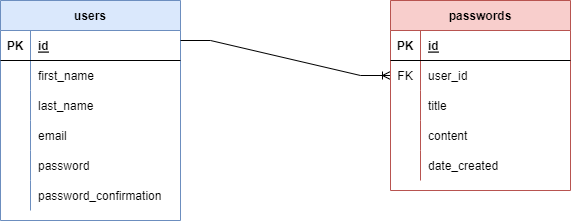

The diagram above was exported from draw.io. Its source (the exported page's mxGraphModel, read from the mxfile embedded in the PNG):
<mxGraphModel dx="1422" dy="786" grid="1" gridSize="10" guides="1" tooltips="1" connect="1" arrows="1" fold="1" page="1" pageScale="1" pageWidth="850" pageHeight="1100" math="0" shadow="0">
  <root>
    <mxCell id="0" />
    <mxCell id="1" parent="0" />
    <mxCell id="euEiYhqSBnp44WBVtll9-1" value="users" style="shape=table;startSize=30;container=1;collapsible=1;childLayout=tableLayout;fixedRows=1;rowLines=0;fontStyle=1;align=center;resizeLast=1;fillColor=#dae8fc;strokeColor=#6c8ebf;" vertex="1" parent="1">
      <mxGeometry x="120" y="80" width="180" height="220" as="geometry" />
    </mxCell>
    <mxCell id="euEiYhqSBnp44WBVtll9-2" value="" style="shape=tableRow;horizontal=0;startSize=0;swimlaneHead=0;swimlaneBody=0;fillColor=none;collapsible=0;dropTarget=0;points=[[0,0.5],[1,0.5]];portConstraint=eastwest;top=0;left=0;right=0;bottom=1;" vertex="1" parent="euEiYhqSBnp44WBVtll9-1">
      <mxGeometry y="30" width="180" height="30" as="geometry" />
    </mxCell>
    <mxCell id="euEiYhqSBnp44WBVtll9-3" value="PK" style="shape=partialRectangle;connectable=0;fillColor=none;top=0;left=0;bottom=0;right=0;fontStyle=1;overflow=hidden;" vertex="1" parent="euEiYhqSBnp44WBVtll9-2">
      <mxGeometry width="30" height="30" as="geometry">
        <mxRectangle width="30" height="30" as="alternateBounds" />
      </mxGeometry>
    </mxCell>
    <mxCell id="euEiYhqSBnp44WBVtll9-4" value="id" style="shape=partialRectangle;connectable=0;fillColor=none;top=0;left=0;bottom=0;right=0;align=left;spacingLeft=6;fontStyle=5;overflow=hidden;" vertex="1" parent="euEiYhqSBnp44WBVtll9-2">
      <mxGeometry x="30" width="150" height="30" as="geometry">
        <mxRectangle width="150" height="30" as="alternateBounds" />
      </mxGeometry>
    </mxCell>
    <mxCell id="euEiYhqSBnp44WBVtll9-5" value="" style="shape=tableRow;horizontal=0;startSize=0;swimlaneHead=0;swimlaneBody=0;fillColor=none;collapsible=0;dropTarget=0;points=[[0,0.5],[1,0.5]];portConstraint=eastwest;top=0;left=0;right=0;bottom=0;" vertex="1" parent="euEiYhqSBnp44WBVtll9-1">
      <mxGeometry y="60" width="180" height="30" as="geometry" />
    </mxCell>
    <mxCell id="euEiYhqSBnp44WBVtll9-6" value="" style="shape=partialRectangle;connectable=0;fillColor=none;top=0;left=0;bottom=0;right=0;editable=1;overflow=hidden;" vertex="1" parent="euEiYhqSBnp44WBVtll9-5">
      <mxGeometry width="30" height="30" as="geometry">
        <mxRectangle width="30" height="30" as="alternateBounds" />
      </mxGeometry>
    </mxCell>
    <mxCell id="euEiYhqSBnp44WBVtll9-7" value="first_name" style="shape=partialRectangle;connectable=0;fillColor=none;top=0;left=0;bottom=0;right=0;align=left;spacingLeft=6;overflow=hidden;" vertex="1" parent="euEiYhqSBnp44WBVtll9-5">
      <mxGeometry x="30" width="150" height="30" as="geometry">
        <mxRectangle width="150" height="30" as="alternateBounds" />
      </mxGeometry>
    </mxCell>
    <mxCell id="euEiYhqSBnp44WBVtll9-8" value="" style="shape=tableRow;horizontal=0;startSize=0;swimlaneHead=0;swimlaneBody=0;fillColor=none;collapsible=0;dropTarget=0;points=[[0,0.5],[1,0.5]];portConstraint=eastwest;top=0;left=0;right=0;bottom=0;" vertex="1" parent="euEiYhqSBnp44WBVtll9-1">
      <mxGeometry y="90" width="180" height="30" as="geometry" />
    </mxCell>
    <mxCell id="euEiYhqSBnp44WBVtll9-9" value="" style="shape=partialRectangle;connectable=0;fillColor=none;top=0;left=0;bottom=0;right=0;editable=1;overflow=hidden;" vertex="1" parent="euEiYhqSBnp44WBVtll9-8">
      <mxGeometry width="30" height="30" as="geometry">
        <mxRectangle width="30" height="30" as="alternateBounds" />
      </mxGeometry>
    </mxCell>
    <mxCell id="euEiYhqSBnp44WBVtll9-10" value="last_name" style="shape=partialRectangle;connectable=0;fillColor=none;top=0;left=0;bottom=0;right=0;align=left;spacingLeft=6;overflow=hidden;" vertex="1" parent="euEiYhqSBnp44WBVtll9-8">
      <mxGeometry x="30" width="150" height="30" as="geometry">
        <mxRectangle width="150" height="30" as="alternateBounds" />
      </mxGeometry>
    </mxCell>
    <mxCell id="euEiYhqSBnp44WBVtll9-29" value="" style="shape=tableRow;horizontal=0;startSize=0;swimlaneHead=0;swimlaneBody=0;fillColor=none;collapsible=0;dropTarget=0;points=[[0,0.5],[1,0.5]];portConstraint=eastwest;top=0;left=0;right=0;bottom=0;" vertex="1" parent="euEiYhqSBnp44WBVtll9-1">
      <mxGeometry y="120" width="180" height="30" as="geometry" />
    </mxCell>
    <mxCell id="euEiYhqSBnp44WBVtll9-30" value="" style="shape=partialRectangle;connectable=0;fillColor=none;top=0;left=0;bottom=0;right=0;editable=1;overflow=hidden;" vertex="1" parent="euEiYhqSBnp44WBVtll9-29">
      <mxGeometry width="30" height="30" as="geometry">
        <mxRectangle width="30" height="30" as="alternateBounds" />
      </mxGeometry>
    </mxCell>
    <mxCell id="euEiYhqSBnp44WBVtll9-31" value="email" style="shape=partialRectangle;connectable=0;fillColor=none;top=0;left=0;bottom=0;right=0;align=left;spacingLeft=6;overflow=hidden;" vertex="1" parent="euEiYhqSBnp44WBVtll9-29">
      <mxGeometry x="30" width="150" height="30" as="geometry">
        <mxRectangle width="150" height="30" as="alternateBounds" />
      </mxGeometry>
    </mxCell>
    <mxCell id="euEiYhqSBnp44WBVtll9-32" value="" style="shape=tableRow;horizontal=0;startSize=0;swimlaneHead=0;swimlaneBody=0;fillColor=none;collapsible=0;dropTarget=0;points=[[0,0.5],[1,0.5]];portConstraint=eastwest;top=0;left=0;right=0;bottom=0;" vertex="1" parent="euEiYhqSBnp44WBVtll9-1">
      <mxGeometry y="150" width="180" height="30" as="geometry" />
    </mxCell>
    <mxCell id="euEiYhqSBnp44WBVtll9-33" value="" style="shape=partialRectangle;connectable=0;fillColor=none;top=0;left=0;bottom=0;right=0;editable=1;overflow=hidden;" vertex="1" parent="euEiYhqSBnp44WBVtll9-32">
      <mxGeometry width="30" height="30" as="geometry">
        <mxRectangle width="30" height="30" as="alternateBounds" />
      </mxGeometry>
    </mxCell>
    <mxCell id="euEiYhqSBnp44WBVtll9-34" value="password" style="shape=partialRectangle;connectable=0;fillColor=none;top=0;left=0;bottom=0;right=0;align=left;spacingLeft=6;overflow=hidden;" vertex="1" parent="euEiYhqSBnp44WBVtll9-32">
      <mxGeometry x="30" width="150" height="30" as="geometry">
        <mxRectangle width="150" height="30" as="alternateBounds" />
      </mxGeometry>
    </mxCell>
    <mxCell id="euEiYhqSBnp44WBVtll9-48" value="" style="shape=tableRow;horizontal=0;startSize=0;swimlaneHead=0;swimlaneBody=0;fillColor=none;collapsible=0;dropTarget=0;points=[[0,0.5],[1,0.5]];portConstraint=eastwest;top=0;left=0;right=0;bottom=0;" vertex="1" parent="euEiYhqSBnp44WBVtll9-1">
      <mxGeometry y="180" width="180" height="30" as="geometry" />
    </mxCell>
    <mxCell id="euEiYhqSBnp44WBVtll9-49" value="" style="shape=partialRectangle;connectable=0;fillColor=none;top=0;left=0;bottom=0;right=0;editable=1;overflow=hidden;" vertex="1" parent="euEiYhqSBnp44WBVtll9-48">
      <mxGeometry width="30" height="30" as="geometry">
        <mxRectangle width="30" height="30" as="alternateBounds" />
      </mxGeometry>
    </mxCell>
    <mxCell id="euEiYhqSBnp44WBVtll9-50" value="password_confirmation" style="shape=partialRectangle;connectable=0;fillColor=none;top=0;left=0;bottom=0;right=0;align=left;spacingLeft=6;overflow=hidden;" vertex="1" parent="euEiYhqSBnp44WBVtll9-48">
      <mxGeometry x="30" width="150" height="30" as="geometry">
        <mxRectangle width="150" height="30" as="alternateBounds" />
      </mxGeometry>
    </mxCell>
    <mxCell id="euEiYhqSBnp44WBVtll9-14" value="" style="edgeStyle=entityRelationEdgeStyle;fontSize=12;html=1;endArrow=ERoneToMany;rounded=0;entryX=0;entryY=0.5;entryDx=0;entryDy=0;" edge="1" parent="1" target="euEiYhqSBnp44WBVtll9-39">
      <mxGeometry width="100" height="100" relative="1" as="geometry">
        <mxPoint x="300" y="120" as="sourcePoint" />
        <mxPoint x="400" y="20" as="targetPoint" />
      </mxGeometry>
    </mxCell>
    <mxCell id="euEiYhqSBnp44WBVtll9-35" value="passwords" style="shape=table;startSize=30;container=1;collapsible=1;childLayout=tableLayout;fixedRows=1;rowLines=0;fontStyle=1;align=center;resizeLast=1;fillColor=#f8cecc;strokeColor=#b85450;" vertex="1" parent="1">
      <mxGeometry x="510" y="80" width="180" height="190" as="geometry" />
    </mxCell>
    <mxCell id="euEiYhqSBnp44WBVtll9-36" value="" style="shape=tableRow;horizontal=0;startSize=0;swimlaneHead=0;swimlaneBody=0;fillColor=none;collapsible=0;dropTarget=0;points=[[0,0.5],[1,0.5]];portConstraint=eastwest;top=0;left=0;right=0;bottom=1;" vertex="1" parent="euEiYhqSBnp44WBVtll9-35">
      <mxGeometry y="30" width="180" height="30" as="geometry" />
    </mxCell>
    <mxCell id="euEiYhqSBnp44WBVtll9-37" value="PK" style="shape=partialRectangle;connectable=0;fillColor=none;top=0;left=0;bottom=0;right=0;fontStyle=1;overflow=hidden;" vertex="1" parent="euEiYhqSBnp44WBVtll9-36">
      <mxGeometry width="30" height="30" as="geometry">
        <mxRectangle width="30" height="30" as="alternateBounds" />
      </mxGeometry>
    </mxCell>
    <mxCell id="euEiYhqSBnp44WBVtll9-38" value="id" style="shape=partialRectangle;connectable=0;fillColor=none;top=0;left=0;bottom=0;right=0;align=left;spacingLeft=6;fontStyle=5;overflow=hidden;" vertex="1" parent="euEiYhqSBnp44WBVtll9-36">
      <mxGeometry x="30" width="150" height="30" as="geometry">
        <mxRectangle width="150" height="30" as="alternateBounds" />
      </mxGeometry>
    </mxCell>
    <mxCell id="euEiYhqSBnp44WBVtll9-39" value="" style="shape=tableRow;horizontal=0;startSize=0;swimlaneHead=0;swimlaneBody=0;fillColor=none;collapsible=0;dropTarget=0;points=[[0,0.5],[1,0.5]];portConstraint=eastwest;top=0;left=0;right=0;bottom=0;" vertex="1" parent="euEiYhqSBnp44WBVtll9-35">
      <mxGeometry y="60" width="180" height="30" as="geometry" />
    </mxCell>
    <mxCell id="euEiYhqSBnp44WBVtll9-40" value="FK" style="shape=partialRectangle;connectable=0;fillColor=none;top=0;left=0;bottom=0;right=0;editable=1;overflow=hidden;" vertex="1" parent="euEiYhqSBnp44WBVtll9-39">
      <mxGeometry width="30" height="30" as="geometry">
        <mxRectangle width="30" height="30" as="alternateBounds" />
      </mxGeometry>
    </mxCell>
    <mxCell id="euEiYhqSBnp44WBVtll9-41" value="user_id" style="shape=partialRectangle;connectable=0;fillColor=none;top=0;left=0;bottom=0;right=0;align=left;spacingLeft=6;overflow=hidden;" vertex="1" parent="euEiYhqSBnp44WBVtll9-39">
      <mxGeometry x="30" width="150" height="30" as="geometry">
        <mxRectangle width="150" height="30" as="alternateBounds" />
      </mxGeometry>
    </mxCell>
    <mxCell id="euEiYhqSBnp44WBVtll9-42" value="" style="shape=tableRow;horizontal=0;startSize=0;swimlaneHead=0;swimlaneBody=0;fillColor=none;collapsible=0;dropTarget=0;points=[[0,0.5],[1,0.5]];portConstraint=eastwest;top=0;left=0;right=0;bottom=0;" vertex="1" parent="euEiYhqSBnp44WBVtll9-35">
      <mxGeometry y="90" width="180" height="30" as="geometry" />
    </mxCell>
    <mxCell id="euEiYhqSBnp44WBVtll9-43" value="" style="shape=partialRectangle;connectable=0;fillColor=none;top=0;left=0;bottom=0;right=0;editable=1;overflow=hidden;" vertex="1" parent="euEiYhqSBnp44WBVtll9-42">
      <mxGeometry width="30" height="30" as="geometry">
        <mxRectangle width="30" height="30" as="alternateBounds" />
      </mxGeometry>
    </mxCell>
    <mxCell id="euEiYhqSBnp44WBVtll9-44" value="title" style="shape=partialRectangle;connectable=0;fillColor=none;top=0;left=0;bottom=0;right=0;align=left;spacingLeft=6;overflow=hidden;" vertex="1" parent="euEiYhqSBnp44WBVtll9-42">
      <mxGeometry x="30" width="150" height="30" as="geometry">
        <mxRectangle width="150" height="30" as="alternateBounds" />
      </mxGeometry>
    </mxCell>
    <mxCell id="euEiYhqSBnp44WBVtll9-45" value="" style="shape=tableRow;horizontal=0;startSize=0;swimlaneHead=0;swimlaneBody=0;fillColor=none;collapsible=0;dropTarget=0;points=[[0,0.5],[1,0.5]];portConstraint=eastwest;top=0;left=0;right=0;bottom=0;" vertex="1" parent="euEiYhqSBnp44WBVtll9-35">
      <mxGeometry y="120" width="180" height="30" as="geometry" />
    </mxCell>
    <mxCell id="euEiYhqSBnp44WBVtll9-46" value="" style="shape=partialRectangle;connectable=0;fillColor=none;top=0;left=0;bottom=0;right=0;editable=1;overflow=hidden;" vertex="1" parent="euEiYhqSBnp44WBVtll9-45">
      <mxGeometry width="30" height="30" as="geometry">
        <mxRectangle width="30" height="30" as="alternateBounds" />
      </mxGeometry>
    </mxCell>
    <mxCell id="euEiYhqSBnp44WBVtll9-47" value="content" style="shape=partialRectangle;connectable=0;fillColor=none;top=0;left=0;bottom=0;right=0;align=left;spacingLeft=6;overflow=hidden;" vertex="1" parent="euEiYhqSBnp44WBVtll9-45">
      <mxGeometry x="30" width="150" height="30" as="geometry">
        <mxRectangle width="150" height="30" as="alternateBounds" />
      </mxGeometry>
    </mxCell>
    <mxCell id="euEiYhqSBnp44WBVtll9-51" value="" style="shape=tableRow;horizontal=0;startSize=0;swimlaneHead=0;swimlaneBody=0;fillColor=none;collapsible=0;dropTarget=0;points=[[0,0.5],[1,0.5]];portConstraint=eastwest;top=0;left=0;right=0;bottom=0;" vertex="1" parent="euEiYhqSBnp44WBVtll9-35">
      <mxGeometry y="150" width="180" height="30" as="geometry" />
    </mxCell>
    <mxCell id="euEiYhqSBnp44WBVtll9-52" value="" style="shape=partialRectangle;connectable=0;fillColor=none;top=0;left=0;bottom=0;right=0;editable=1;overflow=hidden;" vertex="1" parent="euEiYhqSBnp44WBVtll9-51">
      <mxGeometry width="30" height="30" as="geometry">
        <mxRectangle width="30" height="30" as="alternateBounds" />
      </mxGeometry>
    </mxCell>
    <mxCell id="euEiYhqSBnp44WBVtll9-53" value="date_created" style="shape=partialRectangle;connectable=0;fillColor=none;top=0;left=0;bottom=0;right=0;align=left;spacingLeft=6;overflow=hidden;" vertex="1" parent="euEiYhqSBnp44WBVtll9-51">
      <mxGeometry x="30" width="150" height="30" as="geometry">
        <mxRectangle width="150" height="30" as="alternateBounds" />
      </mxGeometry>
    </mxCell>
  </root>
</mxGraphModel>